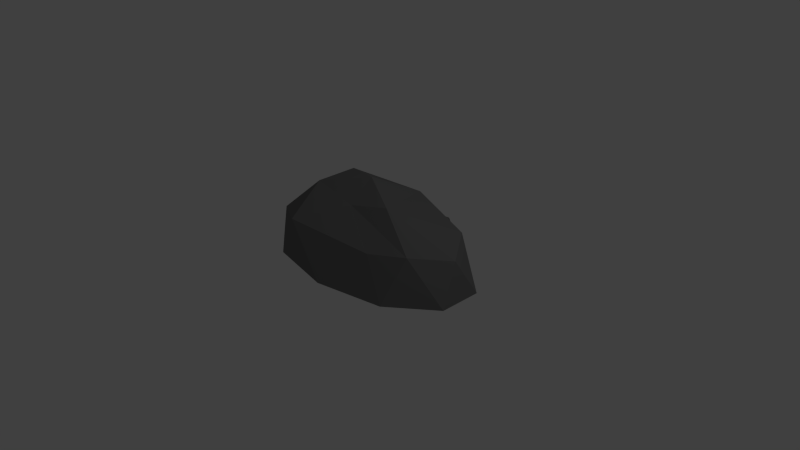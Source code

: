 # Source: stein.blend  (saved by Blender 2.76.0; exported with 4.5.12 LTS)
import bpy
from mathutils import Matrix  # noqa: F401  (used for matrix-valued properties, if any)

bpy.ops.wm.read_factory_settings(use_empty=True)
scene = bpy.context.scene
scene.name = 'Scene'

# ---- collections
col_collection_1 = bpy.data.collections.new('Collection 1'); scene.collection.children.link(col_collection_1)

# ---- materials (node trees are filled in below, after node groups)
mat_stein = bpy.data.materials.new('stein')
mat_stein.alpha_threshold = 0.0
mat_stein.roughness = 0.5

# ---- material node trees
mat_stein.use_nodes = True; mat_stein.node_tree.nodes.clear()
_N = mat_stein.node_tree.nodes; _L = mat_stein.node_tree.links
n0 = _N.new('ShaderNodeOutputMaterial'); n0.name = 'Material Output'; n0.location = (300, 300)
n1 = _N.new('ShaderNodeBsdfDiffuse'); n1.name = 'Diffuse BSDF'; n1.location = (10, 300)
n1.inputs[0].default_value = (0.1789, 0.1789, 0.1789, 1.0)
_L.new(n1.outputs[0], n0.inputs[0])
n0.is_active_output = True

# ---- world
world_world = bpy.data.worlds.new('World'); scene.world = world_world
world_world.color = (0.05088, 0.05088, 0.05088)
world_world.use_sun_shadow = False
world_world.sun_shadow_jitter_overblur = 0.0
world_world.cycles.sampling_method = 'MANUAL'
world_world.cycles.sample_map_resolution = 256

# ---- cameras
cam_camera = bpy.data.cameras.new('Camera')
cam_camera.clip_end = 100.0
cam_camera.lens = 35.0
cam_camera.sensor_width = 32.0
cam_camera.sensor_height = 18.0
cam_camera.ortho_scale = 7.314
cam_camera.dof.focus_distance = 0.0

# ---- lights
light_lamp = bpy.data.lights.new('Lamp', 'POINT')
light_lamp.transmission_factor = 0.0
light_lamp.cutoff_distance = 30.0
light_lamp.energy = 100.0
light_lamp.shadow_buffer_clip_start = 1.001
light_lamp.shadow_soft_size = 0.1
light_lamp.shadow_maximum_resolution = 0.006
light_lamp.use_absolute_resolution = True
light_lamp.cycles.use_multiple_importance_sampling = False

# ---- meshes
me_icosphere = bpy.data.meshes.new('Icosphere')
me_icosphere.from_pydata([(0.6034, -0.6297, 0.4722), (-1.16, -0.4856, 0.4549), (-1.186, 0.4302, 0.56), (0.5079, 0.8598, 0.3221), (1.434, -8.664e-10, 0.4549), (5.504e-07, -8.664e-10, 1.081), (1.525, -0.2854, -0.05152), (1.525, 0.2854, -0.05152), (5.504e-07, -0.9236, -0.05152), (0.9424, -0.7472, -0.05152), (-1.525, -0.2854, -0.05152), (-0.9424, -0.7472, -0.05152), (-0.9424, 0.7472, -0.05152), (-1.525, 0.2854, -0.05152), (0.9424, 0.7472, -0.05152), (0.318, 1.062, 0.2678), (1.103, -0.4618, 0.5438), (-0.5901, -0.8182, 0.5808), (-0.9959, -0.06405, 0.5321), (-0.2216, 0.4753, 0.5918), (1.103, 0.4618, 0.5438), (0.01979, -0.3561, 0.8192), (0.5335, -0.2453, 0.9118), (-0.6819, -0.2854, 0.9118), (-0.6819, 0.2854, 0.9118), (0.2538, 0.5874, 0.7821)], [], [(7, 6, 9, 8, 11, 10, 13, 12, 15, 14), (0, 16, 21), (1, 17, 23), (2, 18, 24), (3, 19, 25), (4, 20, 22), (22, 25, 5), (22, 20, 25), (20, 3, 25), (25, 24, 5), (25, 19, 24), (19, 2, 24), (24, 23, 5), (24, 18, 23), (18, 1, 23), (23, 21, 5), (23, 17, 21), (17, 0, 21), (21, 22, 5), (21, 16, 22), (16, 4, 22), (7, 20, 4), (7, 14, 20), (14, 3, 20), (15, 19, 3), (15, 12, 19), (12, 2, 19), (13, 18, 2), (13, 10, 18), (10, 1, 18), (11, 17, 1), (11, 8, 17), (8, 0, 17), (9, 16, 0), (9, 6, 16), (6, 4, 16), (14, 15, 3), (12, 13, 2), (10, 11, 1), (8, 9, 0), (6, 7, 4)])
me_icosphere.materials.append(mat_stein)
me_icosphere.use_remesh_preserve_volume = False
me_icosphere.use_remesh_preserve_attributes = False
me_icosphere.use_mirror_vertex_groups = False
me_icosphere.update()

# ---- objects
ob_stein = bpy.data.objects.new('Stein', me_icosphere)
ob_lamp = bpy.data.objects.new('Lamp', light_lamp)
ob_camera = bpy.data.objects.new('Camera', cam_camera)

# ---- transforms, parenting, visibility, modifiers, constraints
ob_stein.location = (0.0, 0.0, 0.0)
ob_stein.lineart.crease_threshold = 0.0
ob_lamp.location = (4.076, 1.005, 5.904)
ob_lamp.rotation_euler = (0.6503, 0.05522, 1.866)
ob_lamp.lock_rotations_4d = False
ob_lamp.empty_display_type = 'ARROWS'
ob_lamp.color = (0.0, 0.0, 0.0, 0.0)
ob_lamp.lineart.crease_threshold = 0.0
ob_camera.location = (7.481, -6.508, 5.344)
ob_camera.rotation_euler = (1.109, 0.01082, 0.8149)
ob_camera.lock_rotations_4d = False
ob_camera.empty_display_type = 'ARROWS'
ob_camera.color = (0.0, 0.0, 0.0, 0.0)
ob_camera.display_type = 'WIRE'
ob_camera.lineart.crease_threshold = 0.0

# ---- collection membership
col_collection_1.objects.link(ob_stein)
col_collection_1.objects.link(ob_lamp)
col_collection_1.objects.link(ob_camera)

# ---- scene / render settings (as saved in the file)
scene.camera = ob_camera
scene.frame_start = 1; scene.frame_end = 250; scene.frame_set(1)
scene.render.engine = 'CYCLES'
scene.render.resolution_percentage = 50
scene.render.dither_intensity = 0.0
scene.cycles.use_denoising = False
scene.cycles.samples = 10
scene.cycles.sampling_pattern = 'TABULATED_SOBOL'
scene.cycles.light_sampling_threshold = 0.0
scene.cycles.use_adaptive_sampling = False
scene.cycles.use_light_tree = False
scene.cycles.blur_glossy = 0.0
scene.cycles.pixel_filter_type = 'GAUSSIAN'
scene.cycles.sample_clamp_indirect = 0.0
scene.view_settings.view_transform = 'Standard'
bpy.context.view_layer.update()
